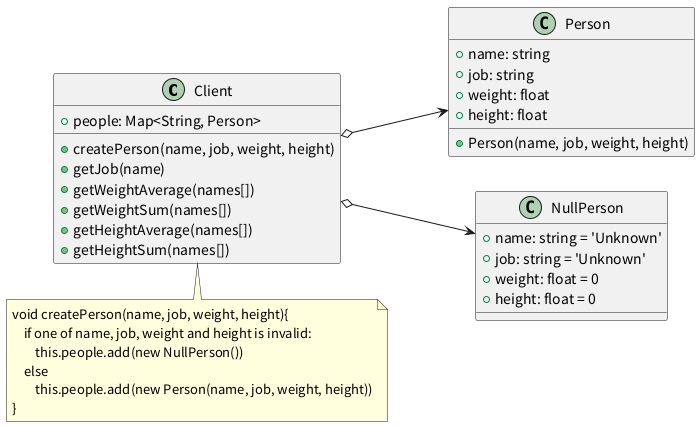

The diagram above was rendered by PlantUML. Its source (embedded in the PNG):
@startuml step1
left to right direction
class Client{
    + people: Map<String, Person>
    + createPerson(name, job, weight, height)
    + getJob(name)
    + getWeightAverage(names[])
    + getWeightSum(names[])
    + getHeightAverage(names[])
    + getHeightSum(names[])
}

class Person{
    + name: string
    + job: string
    + weight: float
    + height: float
    + Person(name, job, weight, height)
}

class NullPerson{
    + name: string = 'Unknown'
    + job: string = 'Unknown'
    + weight: float = 0
    + height: float = 0
}

note bottom of Client
void createPerson(name, job, weight, height){
    if one of name, job, weight and height is invalid:
        this.people.add(new NullPerson())
    else
        this.people.add(new Person(name, job, weight, height))
}
end note

Client o--> Person
Client o--> NullPerson

@enduml